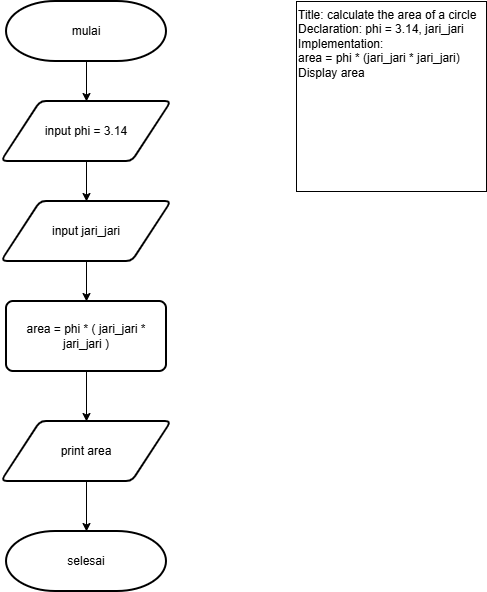

The diagram above was exported from draw.io. Its source (the exported page's mxGraphModel, read from the mxfile embedded in the PNG):
<mxGraphModel dx="874" dy="609" grid="1" gridSize="10" guides="1" tooltips="1" connect="1" arrows="1" fold="1" page="1" pageScale="1" pageWidth="850" pageHeight="1100" math="0" shadow="0">
  <root>
    <mxCell id="0" />
    <mxCell id="1" parent="0" />
    <mxCell id="5SNUpVVaBBgIsv3F97fH-4" edge="1" parent="1" source="5SNUpVVaBBgIsv3F97fH-1" style="edgeStyle=orthogonalEdgeStyle;rounded=0;orthogonalLoop=1;jettySize=auto;html=1;exitX=0.5;exitY=1;exitDx=0;exitDy=0;exitPerimeter=0;entryX=0.5;entryY=0;entryDx=0;entryDy=0;" target="5SNUpVVaBBgIsv3F97fH-2">
      <mxGeometry relative="1" as="geometry" />
    </mxCell>
    <mxCell id="5SNUpVVaBBgIsv3F97fH-1" parent="1" style="strokeWidth=2;html=1;shape=mxgraph.flowchart.terminator;whiteSpace=wrap;" value="mulai" vertex="1">
      <mxGeometry height="60" width="160" x="80" y="20" as="geometry" />
    </mxCell>
    <mxCell id="5SNUpVVaBBgIsv3F97fH-5" edge="1" parent="1" source="5SNUpVVaBBgIsv3F97fH-2" style="edgeStyle=orthogonalEdgeStyle;rounded=0;orthogonalLoop=1;jettySize=auto;html=1;exitX=0.5;exitY=1;exitDx=0;exitDy=0;entryX=0.5;entryY=0;entryDx=0;entryDy=0;" target="5SNUpVVaBBgIsv3F97fH-3">
      <mxGeometry relative="1" as="geometry" />
    </mxCell>
    <mxCell id="5SNUpVVaBBgIsv3F97fH-2" parent="1" style="shape=parallelogram;html=1;strokeWidth=2;perimeter=parallelogramPerimeter;whiteSpace=wrap;rounded=1;arcSize=12;size=0.23;" value="input phi = 3.14" vertex="1">
      <mxGeometry height="60" width="170" x="75" y="120" as="geometry" />
    </mxCell>
    <mxCell id="5SNUpVVaBBgIsv3F97fH-8" edge="1" parent="1" source="5SNUpVVaBBgIsv3F97fH-3" style="edgeStyle=orthogonalEdgeStyle;rounded=0;orthogonalLoop=1;jettySize=auto;html=1;exitX=0.5;exitY=1;exitDx=0;exitDy=0;entryX=0.5;entryY=0;entryDx=0;entryDy=0;" target="5SNUpVVaBBgIsv3F97fH-6">
      <mxGeometry relative="1" as="geometry" />
    </mxCell>
    <mxCell id="5SNUpVVaBBgIsv3F97fH-3" parent="1" style="shape=parallelogram;html=1;strokeWidth=2;perimeter=parallelogramPerimeter;whiteSpace=wrap;rounded=1;arcSize=12;size=0.23;" value="input jari_jari" vertex="1">
      <mxGeometry height="60" width="170" x="75" y="220" as="geometry" />
    </mxCell>
    <mxCell id="5SNUpVVaBBgIsv3F97fH-9" edge="1" parent="1" source="5SNUpVVaBBgIsv3F97fH-6" style="edgeStyle=orthogonalEdgeStyle;rounded=0;orthogonalLoop=1;jettySize=auto;html=1;exitX=0.5;exitY=1;exitDx=0;exitDy=0;entryX=0.5;entryY=0;entryDx=0;entryDy=0;" target="5SNUpVVaBBgIsv3F97fH-7">
      <mxGeometry relative="1" as="geometry" />
    </mxCell>
    <mxCell id="5SNUpVVaBBgIsv3F97fH-6" parent="1" style="rounded=1;whiteSpace=wrap;html=1;absoluteArcSize=1;arcSize=14;strokeWidth=2;" value="area = phi * ( jari_jari * jari_jari )" vertex="1">
      <mxGeometry height="70" width="160" x="80" y="320" as="geometry" />
    </mxCell>
    <mxCell id="5SNUpVVaBBgIsv3F97fH-7" parent="1" style="shape=parallelogram;html=1;strokeWidth=2;perimeter=parallelogramPerimeter;whiteSpace=wrap;rounded=1;arcSize=12;size=0.23;" value="print area" vertex="1">
      <mxGeometry height="60" width="170" x="75" y="440" as="geometry" />
    </mxCell>
    <mxCell id="5SNUpVVaBBgIsv3F97fH-10" parent="1" style="strokeWidth=2;html=1;shape=mxgraph.flowchart.terminator;whiteSpace=wrap;" value="selesai" vertex="1">
      <mxGeometry height="60" width="160" x="80" y="550" as="geometry" />
    </mxCell>
    <mxCell id="5SNUpVVaBBgIsv3F97fH-11" edge="1" parent="1" source="5SNUpVVaBBgIsv3F97fH-7" style="edgeStyle=orthogonalEdgeStyle;rounded=0;orthogonalLoop=1;jettySize=auto;html=1;exitX=0.5;exitY=1;exitDx=0;exitDy=0;entryX=0.5;entryY=0;entryDx=0;entryDy=0;entryPerimeter=0;" target="5SNUpVVaBBgIsv3F97fH-10">
      <mxGeometry relative="1" as="geometry" />
    </mxCell>
    <mxCell id="5SNUpVVaBBgIsv3F97fH-12" parent="1" style="whiteSpace=wrap;html=1;aspect=fixed;align=left;verticalAlign=top;" value="Title: calculate the area of a circle&lt;div&gt;Declaration: phi = 3.14, jari_jari&lt;/div&gt;&lt;div&gt;Implementation:&amp;nbsp;&lt;/div&gt;&lt;div&gt;area = phi * (jari_jari * jari_jari)&lt;/div&gt;&lt;div&gt;Display area&lt;/div&gt;" vertex="1">
      <mxGeometry height="190" width="190" x="370" y="20" as="geometry" />
    </mxCell>
  </root>
</mxGraphModel>